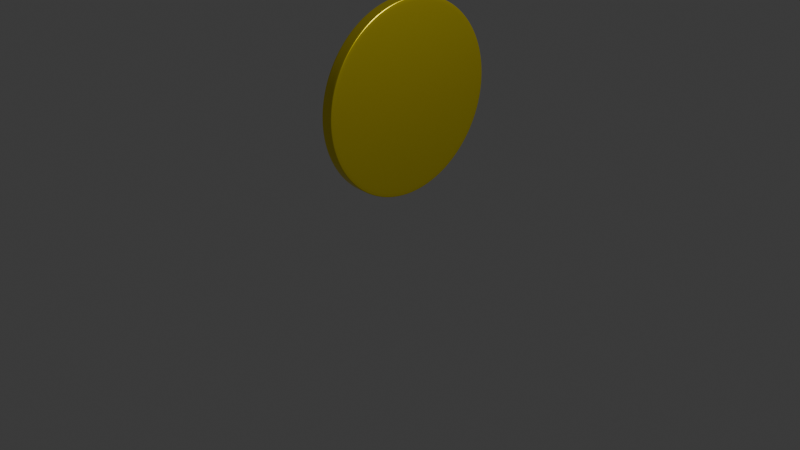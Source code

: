 # Source: kolikko2.blend  (saved by Blender 4.0.36; exported with 4.5.12 LTS)
import bpy
from mathutils import Matrix  # noqa: F401  (used for matrix-valued properties, if any)

bpy.ops.wm.read_factory_settings(use_empty=True)
scene = bpy.context.scene
scene.name = 'Scene'

# ---- collections
col_collection = bpy.data.collections.new('Collection'); scene.collection.children.link(col_collection)

# ---- materials (node trees are filled in below, after node groups)
mat_material_001 = bpy.data.materials.new('Material.001')
mat_material_001.use_transparent_shadow = False

# ---- node groups
ng_auto_smooth = bpy.data.node_groups.new('Auto Smooth', 'GeometryNodeTree')
_s = ng_auto_smooth.interface.new_socket(name='Geometry', in_out='OUTPUT', socket_type='NodeSocketGeometry')
_s = ng_auto_smooth.interface.new_socket(name='Geometry', in_out='INPUT', socket_type='NodeSocketGeometry')
_s = ng_auto_smooth.interface.new_socket(name='Angle', in_out='INPUT', socket_type='NodeSocketFloat')
_s.subtype = 'ANGLE'
_s.min_value = 0.0
_s.max_value = 3.142
ng_auto_smooth.is_modifier = True
_N = ng_auto_smooth.nodes; _L = ng_auto_smooth.links
n0 = _N.new('NodeGroupOutput'); n0.name = 'Group Output'; n0.location = (480, -100)
n1 = _N.new('NodeGroupInput'); n1.name = 'Group Input'; n1.location = (-420, -300)
n2 = _N.new('NodeGroupInput'); n2.name = 'Group Input.001'; n2.location = (-60, -100)
n3 = _N.new('GeometryNodeSetShadeSmooth'); n3.name = 'Set Shade Smooth'; n3.location = (120, -100)
n3.domain = 'EDGE'
n4 = _N.new('GeometryNodeSetShadeSmooth'); n4.name = 'Set Shade Smooth.001'; n4.location = (300, -100)
n5 = _N.new('GeometryNodeInputMeshEdgeAngle'); n5.name = 'Edge Angle'; n5.location = (-420, -220)
n6 = _N.new('GeometryNodeInputEdgeSmooth'); n6.name = 'Is Edge Smooth'; n6.location = (-60, -160)
n7 = _N.new('GeometryNodeInputShadeSmooth'); n7.name = 'Is Face Smooth'; n7.location = (-240, -340)
n8 = _N.new('FunctionNodeBooleanMath'); n8.name = 'Boolean Math'; n8.location = (-60, -220)
n9 = _N.new('FunctionNodeCompare'); n9.name = 'Compare'; n9.location = (-240, -180)
n9.operation = 'LESS_EQUAL'
_L.new(n5.outputs[0], n9.inputs[0])
_L.new(n4.outputs[0], n0.inputs[0])
_L.new(n1.outputs[1], n9.inputs[1])
_L.new(n9.outputs[0], n8.inputs[0])
_L.new(n7.outputs[0], n8.inputs[1])
_L.new(n2.outputs[0], n3.inputs[0])
_L.new(n6.outputs[0], n3.inputs[1])
_L.new(n3.outputs[0], n4.inputs[0])
_L.new(n8.outputs[0], n3.inputs[2])
n0.is_active_output = True

# ---- material node trees
mat_material_001.use_nodes = True; mat_material_001.node_tree.nodes.clear()
_N = mat_material_001.node_tree.nodes; _L = mat_material_001.node_tree.links
n0 = _N.new('ShaderNodeOutputMaterial'); n0.name = 'Material Output'; n0.location = (300, 300)
n1 = _N.new('ShaderNodeBsdfPrincipled'); n1.name = 'Principled BSDF'; n1.location = (10, 300)
n1.inputs[0].default_value = (1.0, 0.8263, 0.03488, 1.0)
n1.inputs[1].default_value = 0.8955
n1.inputs[2].default_value = 0.3909
n1.inputs[3].default_value = 1.45
_L.new(n1.outputs[0], n0.inputs[0])
n0.is_active_output = True

# ---- world
world_world = bpy.data.worlds.new('World'); scene.world = world_world
world_world.use_nodes = True; world_world.node_tree.nodes.clear()
_N = world_world.node_tree.nodes; _L = world_world.node_tree.links
n0 = _N.new('ShaderNodeOutputWorld'); n0.name = 'World Output'; n0.location = (300, 300)
n1 = _N.new('ShaderNodeBackground'); n1.name = 'Background'; n1.location = (10, 300)
n1.inputs[0].default_value = (0.05088, 0.05088, 0.05088, 1.0)
_L.new(n1.outputs[0], n0.inputs[0])
n0.is_active_output = True
world_world.color = (0.05088, 0.05088, 0.05088)
world_world.use_sun_shadow = False
world_world.sun_shadow_jitter_overblur = 0.0

# ---- cameras
cam_camera = bpy.data.cameras.new('Camera')
cam_camera.clip_end = 100.0
cam_camera.ortho_scale = 7.314

# ---- lights
light_light = bpy.data.lights.new('Light', 'POINT')
light_light.transmission_factor = 0.0
light_light.use_soft_falloff = False
light_light.energy = 1000.0
light_light.shadow_soft_size = 0.1
light_light.shadow_maximum_resolution = 0.006
light_light.use_absolute_resolution = True

# ---- meshes
me_cylinder_001 = bpy.data.meshes.new('Cylinder.001')
me_cylinder_001.from_pydata([(0.0, 0.9677, -0.065), (0.0, 0.9677, 0.065), (0.09485, 0.963, -0.065), (0.09485, 0.963, 0.065), (0.1888, 0.9491, -0.065), (0.1888, 0.9491, 0.065), (0.2809, 0.926, -0.065), (0.2809, 0.926, 0.065), (0.3703, 0.894, -0.065), (0.3703, 0.894, 0.065), (0.4562, 0.8534, -0.065), (0.4562, 0.8534, 0.065), (0.5376, 0.8046, -0.065), (0.5376, 0.8046, 0.065), (0.6139, 0.748, -0.065), (0.6139, 0.748, 0.065), (0.6843, 0.6843, -0.065), (0.6843, 0.6843, 0.065), (0.748, 0.6139, -0.065), (0.748, 0.6139, 0.065), (0.8046, 0.5376, -0.065), (0.8046, 0.5376, 0.065), (0.8534, 0.4562, -0.065), (0.8534, 0.4562, 0.065), (0.894, 0.3703, -0.065), (0.894, 0.3703, 0.065), (0.926, 0.2809, -0.065), (0.926, 0.2809, 0.065), (0.9491, 0.1888, -0.065), (0.9491, 0.1888, 0.065), (0.963, 0.09485, -0.065), (0.963, 0.09485, 0.065), (0.9677, 0.0, -0.065), (0.9677, 0.0, 0.065), (0.963, -0.09485, -0.065), (0.963, -0.09485, 0.065), (0.9491, -0.1888, -0.065), (0.9491, -0.1888, 0.065), (0.926, -0.2809, -0.065), (0.926, -0.2809, 0.065), (0.894, -0.3703, -0.065), (0.894, -0.3703, 0.065), (0.8534, -0.4562, -0.065), (0.8534, -0.4562, 0.065), (0.8046, -0.5376, -0.065), (0.8046, -0.5376, 0.065), (0.748, -0.6139, -0.065), (0.748, -0.6139, 0.065), (0.6843, -0.6843, -0.065), (0.6843, -0.6843, 0.065), (0.6139, -0.748, -0.065), (0.6139, -0.748, 0.065), (0.5376, -0.8046, -0.065), (0.5376, -0.8046, 0.065), (0.4562, -0.8534, -0.065), (0.4562, -0.8534, 0.065), (0.3703, -0.894, -0.065), (0.3703, -0.894, 0.065), (0.2809, -0.926, -0.065), (0.2809, -0.926, 0.065), (0.1888, -0.9491, -0.065), (0.1888, -0.9491, 0.065), (0.09485, -0.963, -0.065), (0.09485, -0.963, 0.065), (0.0, -0.9677, -0.065), (0.0, -0.9677, 0.065), (-0.09485, -0.963, -0.065), (-0.09485, -0.963, 0.065), (-0.1888, -0.9491, -0.065), (-0.1888, -0.9491, 0.065), (-0.2809, -0.926, -0.065), (-0.2809, -0.926, 0.065), (-0.3703, -0.894, -0.065), (-0.3703, -0.894, 0.065), (-0.4562, -0.8534, -0.065), (-0.4562, -0.8534, 0.065), (-0.5376, -0.8046, -0.065), (-0.5376, -0.8046, 0.065), (-0.6139, -0.748, -0.065), (-0.6139, -0.748, 0.065), (-0.6843, -0.6843, -0.065), (-0.6843, -0.6843, 0.065), (-0.748, -0.6139, -0.065), (-0.748, -0.6139, 0.065), (-0.8046, -0.5376, -0.065), (-0.8046, -0.5376, 0.065), (-0.8534, -0.4562, -0.065), (-0.8534, -0.4562, 0.065), (-0.894, -0.3703, -0.065), (-0.894, -0.3703, 0.065), (-0.926, -0.2809, -0.065), (-0.926, -0.2809, 0.065), (-0.9491, -0.1888, -0.065), (-0.9491, -0.1888, 0.065), (-0.963, -0.09485, -0.065), (-0.963, -0.09485, 0.065), (-0.9677, 0.0, -0.065), (-0.9677, 0.0, 0.065), (-0.963, 0.09485, -0.065), (-0.963, 0.09485, 0.065), (-0.9491, 0.1888, -0.065), (-0.9491, 0.1888, 0.065), (-0.926, 0.2809, -0.065), (-0.926, 0.2809, 0.065), (-0.894, 0.3703, -0.065), (-0.894, 0.3703, 0.065), (-0.8534, 0.4562, -0.065), (-0.8534, 0.4562, 0.065), (-0.8046, 0.5376, -0.065), (-0.8046, 0.5376, 0.065), (-0.748, 0.6139, -0.065), (-0.748, 0.6139, 0.065), (-0.6843, 0.6843, -0.065), (-0.6843, 0.6843, 0.065), (-0.6139, 0.748, -0.065), (-0.6139, 0.748, 0.065), (-0.5376, 0.8046, -0.065), (-0.5376, 0.8046, 0.065), (-0.4562, 0.8534, -0.065), (-0.4562, 0.8534, 0.065), (-0.3703, 0.894, -0.065), (-0.3703, 0.894, 0.065), (-0.2809, 0.926, -0.065), (-0.2809, 0.926, 0.065), (-0.1888, 0.9491, -0.065), (-0.1888, 0.9491, 0.065), (-0.09485, 0.963, -0.065), (-0.09485, 0.963, 0.065), (0.0, 1.0, -0.04853), (0.0, 1.0, 0.04853), (0.09802, 0.9952, 0.04853), (0.09802, 0.9952, -0.04853), (0.1951, 0.9808, 0.04853), (0.1951, 0.9808, -0.04853), (0.2903, 0.9569, 0.04853), (0.2903, 0.9569, -0.04853), (0.3827, 0.9239, 0.04853), (0.3827, 0.9239, -0.04853), (0.4714, 0.8819, 0.04853), (0.4714, 0.8819, -0.04853), (0.5556, 0.8315, 0.04853), (0.5556, 0.8315, -0.04853), (0.6344, 0.773, 0.04853), (0.6344, 0.773, -0.04853), (0.7071, 0.7071, 0.04853), (0.7071, 0.7071, -0.04853), (0.773, 0.6344, 0.04853), (0.773, 0.6344, -0.04853), (0.8315, 0.5556, 0.04853), (0.8315, 0.5556, -0.04853), (0.8819, 0.4714, 0.04853), (0.8819, 0.4714, -0.04853), (0.9239, 0.3827, 0.04853), (0.9239, 0.3827, -0.04853), (0.9569, 0.2903, 0.04853), (0.9569, 0.2903, -0.04853), (0.9808, 0.1951, 0.04853), (0.9808, 0.1951, -0.04853), (0.9952, 0.09802, 0.04853), (0.9952, 0.09802, -0.04853), (1.0, 0.0, 0.04853), (1.0, 0.0, -0.04853), (0.9952, -0.09802, 0.04853), (0.9952, -0.09802, -0.04853), (0.9808, -0.1951, 0.04853), (0.9808, -0.1951, -0.04853), (0.9569, -0.2903, 0.04853), (0.9569, -0.2903, -0.04853), (0.9239, -0.3827, 0.04853), (0.9239, -0.3827, -0.04853), (0.8819, -0.4714, 0.04853), (0.8819, -0.4714, -0.04853), (0.8315, -0.5556, 0.04853), (0.8315, -0.5556, -0.04853), (0.773, -0.6344, 0.04853), (0.773, -0.6344, -0.04853), (0.7071, -0.7071, 0.04853), (0.7071, -0.7071, -0.04853), (0.6344, -0.773, 0.04853), (0.6344, -0.773, -0.04853), (0.5556, -0.8315, 0.04853), (0.5556, -0.8315, -0.04853), (0.4714, -0.8819, 0.04853), (0.4714, -0.8819, -0.04853), (0.3827, -0.9239, 0.04853), (0.3827, -0.9239, -0.04853), (0.2903, -0.9569, 0.04853), (0.2903, -0.9569, -0.04853), (0.1951, -0.9808, 0.04853), (0.1951, -0.9808, -0.04853), (0.09802, -0.9952, 0.04853), (0.09802, -0.9952, -0.04853), (0.0, -1.0, 0.04853), (0.0, -1.0, -0.04853), (-0.09802, -0.9952, 0.04853), (-0.09802, -0.9952, -0.04853), (-0.1951, -0.9808, 0.04853), (-0.1951, -0.9808, -0.04853), (-0.2903, -0.9569, 0.04853), (-0.2903, -0.9569, -0.04853), (-0.3827, -0.9239, 0.04853), (-0.3827, -0.9239, -0.04853), (-0.4714, -0.8819, 0.04853), (-0.4714, -0.8819, -0.04853), (-0.5556, -0.8315, 0.04853), (-0.5556, -0.8315, -0.04853), (-0.6344, -0.773, 0.04853), (-0.6344, -0.773, -0.04853), (-0.7071, -0.7071, 0.04853), (-0.7071, -0.7071, -0.04853), (-0.773, -0.6344, 0.04853), (-0.773, -0.6344, -0.04853), (-0.8315, -0.5556, 0.04853), (-0.8315, -0.5556, -0.04853), (-0.8819, -0.4714, 0.04853), (-0.8819, -0.4714, -0.04853), (-0.9239, -0.3827, 0.04853), (-0.9239, -0.3827, -0.04853), (-0.9569, -0.2903, 0.04853), (-0.9569, -0.2903, -0.04853), (-0.9808, -0.1951, 0.04853), (-0.9808, -0.1951, -0.04853), (-0.9952, -0.09802, 0.04853), (-0.9952, -0.09802, -0.04853), (-1.0, 0.0, 0.04853), (-1.0, 0.0, -0.04853), (-0.9952, 0.09802, 0.04853), (-0.9952, 0.09802, -0.04853), (-0.9808, 0.1951, 0.04853), (-0.9808, 0.1951, -0.04853), (-0.9569, 0.2903, 0.04853), (-0.9569, 0.2903, -0.04853), (-0.9239, 0.3827, 0.04853), (-0.9239, 0.3827, -0.04853), (-0.8819, 0.4714, 0.04853), (-0.8819, 0.4714, -0.04853), (-0.8315, 0.5556, 0.04853), (-0.8315, 0.5556, -0.04853), (-0.773, 0.6344, 0.04853), (-0.773, 0.6344, -0.04853), (-0.7071, 0.7071, 0.04853), (-0.7071, 0.7071, -0.04853), (-0.6344, 0.773, 0.04853), (-0.6344, 0.773, -0.04853), (-0.5556, 0.8315, 0.04853), (-0.5556, 0.8315, -0.04853), (-0.4714, 0.8819, 0.04853), (-0.4714, 0.8819, -0.04853), (-0.3827, 0.9239, 0.04853), (-0.3827, 0.9239, -0.04853), (-0.2903, 0.9569, 0.04853), (-0.2903, 0.9569, -0.04853), (-0.1951, 0.9808, 0.04853), (-0.1951, 0.9808, -0.04853), (-0.09802, 0.9952, 0.04853), (-0.09802, 0.9952, -0.04853), (0.0, 1.0, -0.065), (0.09802, 0.9952, -0.065), (0.09802, 0.9952, 0.065), (0.0, 1.0, 0.065), (0.1951, 0.9808, -0.065), (0.1951, 0.9808, 0.065), (0.2903, 0.9569, -0.065), (0.2903, 0.9569, 0.065), (0.3827, 0.9239, -0.065), (0.3827, 0.9239, 0.065), (0.4714, 0.8819, -0.065), (0.4714, 0.8819, 0.065), (0.5556, 0.8315, -0.065), (0.5556, 0.8315, 0.065), (0.6344, 0.773, -0.065), (0.6344, 0.773, 0.065), (0.7071, 0.7071, -0.065), (0.7071, 0.7071, 0.065), (0.773, 0.6344, -0.065), (0.773, 0.6344, 0.065), (0.8315, 0.5556, -0.065), (0.8315, 0.5556, 0.065), (0.8819, 0.4714, -0.065), (0.8819, 0.4714, 0.065), (0.9239, 0.3827, -0.065), (0.9239, 0.3827, 0.065), (0.9569, 0.2903, -0.065), (0.9569, 0.2903, 0.065), (0.9808, 0.1951, -0.065), (0.9808, 0.1951, 0.065), (0.9952, 0.09802, -0.065), (0.9952, 0.09802, 0.065), (1.0, 0.0, -0.065), (1.0, 0.0, 0.065), (0.9952, -0.09802, -0.065), (0.9952, -0.09802, 0.065), (0.9808, -0.1951, -0.065), (0.9808, -0.1951, 0.065), (0.9569, -0.2903, -0.065), (0.9569, -0.2903, 0.065), (0.9239, -0.3827, -0.065), (0.9239, -0.3827, 0.065), (0.8819, -0.4714, -0.065), (0.8819, -0.4714, 0.065), (0.8315, -0.5556, -0.065), (0.8315, -0.5556, 0.065), (0.773, -0.6344, -0.065), (0.773, -0.6344, 0.065), (0.7071, -0.7071, -0.065), (0.7071, -0.7071, 0.065), (0.6344, -0.773, -0.065), (0.6344, -0.773, 0.065), (0.5556, -0.8315, -0.065), (0.5556, -0.8315, 0.065), (0.4714, -0.8819, -0.065), (0.4714, -0.8819, 0.065), (0.3827, -0.9239, -0.065), (0.3827, -0.9239, 0.065), (0.2903, -0.9569, -0.065), (0.2903, -0.9569, 0.065), (0.1951, -0.9808, -0.065), (0.1951, -0.9808, 0.065), (0.09802, -0.9952, -0.065), (0.09802, -0.9952, 0.065), (0.0, -1.0, -0.065), (0.0, -1.0, 0.065), (-0.09802, -0.9952, -0.065), (-0.09802, -0.9952, 0.065), (-0.1951, -0.9808, -0.065), (-0.1951, -0.9808, 0.065), (-0.2903, -0.9569, -0.065), (-0.2903, -0.9569, 0.065), (-0.3827, -0.9239, -0.065), (-0.3827, -0.9239, 0.065), (-0.4714, -0.8819, -0.065), (-0.4714, -0.8819, 0.065), (-0.5556, -0.8315, -0.065), (-0.5556, -0.8315, 0.065), (-0.6344, -0.773, -0.065), (-0.6344, -0.773, 0.065), (-0.7071, -0.7071, -0.065), (-0.7071, -0.7071, 0.065), (-0.773, -0.6344, -0.065), (-0.773, -0.6344, 0.065), (-0.8315, -0.5556, -0.065), (-0.8315, -0.5556, 0.065), (-0.8819, -0.4714, -0.065), (-0.8819, -0.4714, 0.065), (-0.9239, -0.3827, -0.065), (-0.9239, -0.3827, 0.065), (-0.9569, -0.2903, -0.065), (-0.9569, -0.2903, 0.065), (-0.9808, -0.1951, -0.065), (-0.9808, -0.1951, 0.065), (-0.9952, -0.09802, -0.065), (-0.9952, -0.09802, 0.065), (-1.0, 0.0, -0.065), (-1.0, 0.0, 0.065), (-0.9952, 0.09802, -0.065), (-0.9952, 0.09802, 0.065), (-0.9808, 0.1951, -0.065), (-0.9808, 0.1951, 0.065), (-0.9569, 0.2903, -0.065), (-0.9569, 0.2903, 0.065), (-0.9239, 0.3827, -0.065), (-0.9239, 0.3827, 0.065), (-0.8819, 0.4714, -0.065), (-0.8819, 0.4714, 0.065), (-0.8315, 0.5556, -0.065), (-0.8315, 0.5556, 0.065), (-0.773, 0.6344, -0.065), (-0.773, 0.6344, 0.065), (-0.7071, 0.7071, -0.065), (-0.7071, 0.7071, 0.065), (-0.6344, 0.773, -0.065), (-0.6344, 0.773, 0.065), (-0.5556, 0.8315, -0.065), (-0.5556, 0.8315, 0.065), (-0.4714, 0.8819, -0.065), (-0.4714, 0.8819, 0.065), (-0.3827, 0.9239, -0.065), (-0.3827, 0.9239, 0.065), (-0.2903, 0.9569, -0.065), (-0.2903, 0.9569, 0.065), (-0.1951, 0.9808, -0.065), (-0.1951, 0.9808, 0.065), (-0.09802, 0.9952, -0.065), (-0.09802, 0.9952, 0.065)], [], [(129, 259, 258, 130), (130, 258, 261, 132), (132, 261, 263, 134), (134, 263, 265, 136), (136, 265, 267, 138), (138, 267, 269, 140), (140, 269, 271, 142), (142, 271, 273, 144), (144, 273, 275, 146), (146, 275, 277, 148), (148, 277, 279, 150), (150, 279, 281, 152), (152, 281, 283, 154), (154, 283, 285, 156), (156, 285, 287, 158), (158, 287, 289, 160), (160, 289, 291, 162), (162, 291, 293, 164), (164, 293, 295, 166), (166, 295, 297, 168), (168, 297, 299, 170), (170, 299, 301, 172), (172, 301, 303, 174), (174, 303, 305, 176), (176, 305, 307, 178), (178, 307, 309, 180), (180, 309, 311, 182), (182, 311, 313, 184), (184, 313, 315, 186), (186, 315, 317, 188), (188, 317, 319, 190), (190, 319, 321, 192), (192, 321, 323, 194), (194, 323, 325, 196), (196, 325, 327, 198), (198, 327, 329, 200), (200, 329, 331, 202), (202, 331, 333, 204), (204, 333, 335, 206), (206, 335, 337, 208), (208, 337, 339, 210), (210, 339, 341, 212), (212, 341, 343, 214), (214, 343, 345, 216), (216, 345, 347, 218), (218, 347, 349, 220), (220, 349, 351, 222), (222, 351, 353, 224), (224, 353, 355, 226), (226, 355, 357, 228), (228, 357, 359, 230), (230, 359, 361, 232), (232, 361, 363, 234), (234, 363, 365, 236), (236, 365, 367, 238), (238, 367, 369, 240), (240, 369, 371, 242), (242, 371, 373, 244), (244, 373, 375, 246), (246, 375, 377, 248), (248, 377, 379, 250), (250, 379, 381, 252), (3, 1, 127, 125, 123, 121, 119, 117, 115, 113, 111, 109, 107, 105, 103, 101, 99, 97, 95, 93, 91, 89, 87, 85, 83, 81, 79, 77, 75, 73, 71, 69, 67, 65, 63, 61, 59, 57, 55, 53, 51, 49, 47, 45, 43, 41, 39, 37, 35, 33, 31, 29, 27, 25, 23, 21, 19, 17, 15, 13, 11, 9, 7, 5), (252, 381, 383, 254), (254, 383, 259, 129), (0, 2, 4, 6, 8, 10, 12, 14, 16, 18, 20, 22, 24, 26, 28, 30, 32, 34, 36, 38, 40, 42, 44, 46, 48, 50, 52, 54, 56, 58, 60, 62, 64, 66, 68, 70, 72, 74, 76, 78, 80, 82, 84, 86, 88, 90, 92, 94, 96, 98, 100, 102, 104, 106, 108, 110, 112, 114, 116, 118, 120, 122, 124, 126), (382, 255, 128, 256), (255, 254, 129, 128), (380, 253, 255, 382), (253, 252, 254, 255), (378, 251, 253, 380), (251, 250, 252, 253), (376, 249, 251, 378), (249, 248, 250, 251), (374, 247, 249, 376), (247, 246, 248, 249), (372, 245, 247, 374), (245, 244, 246, 247), (370, 243, 245, 372), (243, 242, 244, 245), (368, 241, 243, 370), (241, 240, 242, 243), (366, 239, 241, 368), (239, 238, 240, 241), (364, 237, 239, 366), (237, 236, 238, 239), (362, 235, 237, 364), (235, 234, 236, 237), (360, 233, 235, 362), (233, 232, 234, 235), (358, 231, 233, 360), (231, 230, 232, 233), (356, 229, 231, 358), (229, 228, 230, 231), (354, 227, 229, 356), (227, 226, 228, 229), (352, 225, 227, 354), (225, 224, 226, 227), (350, 223, 225, 352), (223, 222, 224, 225), (348, 221, 223, 350), (221, 220, 222, 223), (346, 219, 221, 348), (219, 218, 220, 221), (344, 217, 219, 346), (217, 216, 218, 219), (342, 215, 217, 344), (215, 214, 216, 217), (340, 213, 215, 342), (213, 212, 214, 215), (338, 211, 213, 340), (211, 210, 212, 213), (336, 209, 211, 338), (209, 208, 210, 211), (334, 207, 209, 336), (207, 206, 208, 209), (332, 205, 207, 334), (205, 204, 206, 207), (330, 203, 205, 332), (203, 202, 204, 205), (328, 201, 203, 330), (201, 200, 202, 203), (326, 199, 201, 328), (199, 198, 200, 201), (324, 197, 199, 326), (197, 196, 198, 199), (322, 195, 197, 324), (195, 194, 196, 197), (320, 193, 195, 322), (193, 192, 194, 195), (318, 191, 193, 320), (191, 190, 192, 193), (316, 189, 191, 318), (189, 188, 190, 191), (314, 187, 189, 316), (187, 186, 188, 189), (312, 185, 187, 314), (185, 184, 186, 187), (310, 183, 185, 312), (183, 182, 184, 185), (308, 181, 183, 310), (181, 180, 182, 183), (306, 179, 181, 308), (179, 178, 180, 181), (304, 177, 179, 306), (177, 176, 178, 179), (302, 175, 177, 304), (175, 174, 176, 177), (300, 173, 175, 302), (173, 172, 174, 175), (298, 171, 173, 300), (171, 170, 172, 173), (296, 169, 171, 298), (169, 168, 170, 171), (294, 167, 169, 296), (167, 166, 168, 169), (292, 165, 167, 294), (165, 164, 166, 167), (290, 163, 165, 292), (163, 162, 164, 165), (288, 161, 163, 290), (161, 160, 162, 163), (286, 159, 161, 288), (159, 158, 160, 161), (284, 157, 159, 286), (157, 156, 158, 159), (282, 155, 157, 284), (155, 154, 156, 157), (280, 153, 155, 282), (153, 152, 154, 155), (278, 151, 153, 280), (151, 150, 152, 153), (276, 149, 151, 278), (149, 148, 150, 151), (274, 147, 149, 276), (147, 146, 148, 149), (272, 145, 147, 274), (145, 144, 146, 147), (270, 143, 145, 272), (143, 142, 144, 145), (268, 141, 143, 270), (141, 140, 142, 143), (266, 139, 141, 268), (139, 138, 140, 141), (264, 137, 139, 266), (137, 136, 138, 139), (262, 135, 137, 264), (135, 134, 136, 137), (260, 133, 135, 262), (133, 132, 134, 135), (257, 131, 133, 260), (131, 130, 132, 133), (256, 128, 131, 257), (128, 129, 130, 131), (2, 0, 256, 257), (1, 3, 258, 259), (4, 2, 257, 260), (3, 5, 261, 258), (6, 4, 260, 262), (5, 7, 263, 261), (8, 6, 262, 264), (7, 9, 265, 263), (10, 8, 264, 266), (9, 11, 267, 265), (12, 10, 266, 268), (11, 13, 269, 267), (14, 12, 268, 270), (13, 15, 271, 269), (16, 14, 270, 272), (15, 17, 273, 271), (18, 16, 272, 274), (17, 19, 275, 273), (20, 18, 274, 276), (19, 21, 277, 275), (22, 20, 276, 278), (21, 23, 279, 277), (24, 22, 278, 280), (23, 25, 281, 279), (26, 24, 280, 282), (25, 27, 283, 281), (28, 26, 282, 284), (27, 29, 285, 283), (30, 28, 284, 286), (29, 31, 287, 285), (32, 30, 286, 288), (31, 33, 289, 287), (34, 32, 288, 290), (33, 35, 291, 289), (36, 34, 290, 292), (35, 37, 293, 291), (38, 36, 292, 294), (37, 39, 295, 293), (40, 38, 294, 296), (39, 41, 297, 295), (42, 40, 296, 298), (41, 43, 299, 297), (44, 42, 298, 300), (43, 45, 301, 299), (46, 44, 300, 302), (45, 47, 303, 301), (48, 46, 302, 304), (47, 49, 305, 303), (50, 48, 304, 306), (49, 51, 307, 305), (52, 50, 306, 308), (51, 53, 309, 307), (54, 52, 308, 310), (53, 55, 311, 309), (56, 54, 310, 312), (55, 57, 313, 311), (58, 56, 312, 314), (57, 59, 315, 313), (60, 58, 314, 316), (59, 61, 317, 315), (62, 60, 316, 318), (61, 63, 319, 317), (64, 62, 318, 320), (63, 65, 321, 319), (66, 64, 320, 322), (65, 67, 323, 321), (68, 66, 322, 324), (67, 69, 325, 323), (70, 68, 324, 326), (69, 71, 327, 325), (72, 70, 326, 328), (71, 73, 329, 327), (74, 72, 328, 330), (73, 75, 331, 329), (76, 74, 330, 332), (75, 77, 333, 331), (78, 76, 332, 334), (77, 79, 335, 333), (80, 78, 334, 336), (79, 81, 337, 335), (82, 80, 336, 338), (81, 83, 339, 337), (84, 82, 338, 340), (83, 85, 341, 339), (86, 84, 340, 342), (85, 87, 343, 341), (88, 86, 342, 344), (87, 89, 345, 343), (90, 88, 344, 346), (89, 91, 347, 345), (92, 90, 346, 348), (91, 93, 349, 347), (94, 92, 348, 350), (93, 95, 351, 349), (96, 94, 350, 352), (95, 97, 353, 351), (98, 96, 352, 354), (97, 99, 355, 353), (100, 98, 354, 356), (99, 101, 357, 355), (102, 100, 356, 358), (101, 103, 359, 357), (104, 102, 358, 360), (103, 105, 361, 359), (106, 104, 360, 362), (105, 107, 363, 361), (108, 106, 362, 364), (107, 109, 365, 363), (110, 108, 364, 366), (109, 111, 367, 365), (112, 110, 366, 368), (111, 113, 369, 367), (114, 112, 368, 370), (113, 115, 371, 369), (116, 114, 370, 372), (115, 117, 373, 371), (118, 116, 372, 374), (117, 119, 375, 373), (120, 118, 374, 376), (119, 121, 377, 375), (122, 120, 376, 378), (121, 123, 379, 377), (124, 122, 378, 380), (123, 125, 381, 379), (126, 124, 380, 382), (125, 127, 383, 381), (0, 126, 382, 256), (127, 1, 259, 383)])
me_cylinder_001.polygons.foreach_set('use_smooth', [True] * 322)
_uv = me_cylinder_001.uv_layers.new(name='UVMap')
_uv.uv.foreach_set('vector', [1.0, 0.9366, 1.0, 1.0, 0.9844, 1.0, 0.9844, 0.9366, 0.9844, 0.9366, 0.9844, 1.0, 0.9688, 1.0, 0.9688, 0.9366, 0.9688, 0.9366, 0.9688, 1.0, 0.9531, 1.0, 0.9531, 0.9366, 0.9531, 0.9366, 0.9531, 1.0, 0.9375, 1.0, 0.9375, 0.9366, 0.9375, 0.9366, 0.9375, 1.0, 0.9219, 1.0, 0.9219, 0.9366, 0.9219, 0.9366, 0.9219, 1.0, 0.9062, 1.0, 0.9062, 0.9366, 0.9062, 0.9366, 0.9062, 1.0, 0.8906, 1.0, 0.8906, 0.9366, 0.8906, 0.9366, 0.8906, 1.0, 0.875, 1.0, 0.875, 0.9366, 0.875, 0.9366, 0.875, 1.0, 0.8594, 1.0, 0.8594, 0.9366, 0.8594, 0.9366, 0.8594, 1.0, 0.8438, 1.0, 0.8437, 0.9366, 0.8437, 0.9366, 0.8438, 1.0, 0.8281, 1.0, 0.8281, 0.9366, 0.8281, 0.9366, 0.8281, 1.0, 0.8125, 1.0, 0.8125, 0.9366, 0.8125, 0.9366, 0.8125, 1.0, 0.7969, 1.0, 0.7969, 0.9366, 0.7969, 0.9366, 0.7969, 1.0, 0.7812, 1.0, 0.7812, 0.9366, 0.7812, 0.9366, 0.7812, 1.0, 0.7656, 1.0, 0.7656, 0.9366, 0.7656, 0.9366, 0.7656, 1.0, 0.75, 1.0, 0.75, 0.9366, 0.75, 0.9366, 0.75, 1.0, 0.7344, 1.0, 0.7344, 0.9366, 0.7344, 0.9366, 0.7344, 1.0, 0.7188, 1.0, 0.7188, 0.9366, 0.7188, 0.9366, 0.7188, 1.0, 0.7031, 1.0, 0.7031, 0.9366, 0.7031, 0.9366, 0.7031, 1.0, 0.6875, 1.0, 0.6875, 0.9366, 0.6875, 0.9366, 0.6875, 1.0, 0.6719, 1.0, 0.6719, 0.9366, 0.6719, 0.9366, 0.6719, 1.0, 0.6562, 1.0, 0.6562, 0.9366, 0.6562, 0.9366, 0.6562, 1.0, 0.6406, 1.0, 0.6406, 0.9366, 0.6406, 0.9366, 0.6406, 1.0, 0.625, 1.0, 0.625, 0.9366, 0.625, 0.9366, 0.625, 1.0, 0.6094, 1.0, 0.6094, 0.9366, 0.6094, 0.9366, 0.6094, 1.0, 0.5938, 1.0, 0.5938, 0.9366, 0.5938, 0.9366, 0.5938, 1.0, 0.5781, 1.0, 0.5781, 0.9366, 0.5781, 0.9366, 0.5781, 1.0, 0.5625, 1.0, 0.5625, 0.9366, 0.5625, 0.9366, 0.5625, 1.0, 0.5469, 1.0, 0.5469, 0.9366, 0.5469, 0.9366, 0.5469, 1.0, 0.5312, 1.0, 0.5312, 0.9366, 0.5312, 0.9366, 0.5312, 1.0, 0.5156, 1.0, 0.5156, 0.9366, 0.5156, 0.9366, 0.5156, 1.0, 0.5, 1.0, 0.5, 0.9366, 0.5, 0.9366, 0.5, 1.0, 0.4844, 1.0, 0.4844, 0.9366, 0.4844, 0.9366, 0.4844, 1.0, 0.4688, 1.0, 0.4688, 0.9366, 0.4688, 0.9366, 0.4688, 1.0, 0.4531, 1.0, 0.4531, 0.9366, 0.4531, 0.9366, 0.4531, 1.0, 0.4375, 1.0, 0.4375, 0.9366, 0.4375, 0.9366, 0.4375, 1.0, 0.4219, 1.0, 0.4219, 0.9366, 0.4219, 0.9366, 0.4219, 1.0, 0.4062, 1.0, 0.4062, 0.9366, 0.4062, 0.9366, 0.4062, 1.0, 0.3906, 1.0, 0.3906, 0.9366, 0.3906, 0.9366, 0.3906, 1.0, 0.375, 1.0, 0.375, 0.9366, 0.375, 0.9366, 0.375, 1.0, 0.3594, 1.0, 0.3594, 0.9366, 0.3594, 0.9366, 0.3594, 1.0, 0.3438, 1.0, 0.3438, 0.9366, 0.3438, 0.9366, 0.3438, 1.0, 0.3281, 1.0, 0.3281, 0.9366, 0.3281, 0.9366, 0.3281, 1.0, 0.3125, 1.0, 0.3125, 0.9366, 0.3125, 0.9366, 0.3125, 1.0, 0.2969, 1.0, 0.2969, 0.9366, 0.2969, 0.9366, 0.2969, 1.0, 0.2812, 1.0, 0.2812, 0.9366, 0.2812, 0.9366, 0.2812, 1.0, 0.2656, 1.0, 0.2656, 0.9366, 0.2656, 0.9366, 0.2656, 1.0, 0.25, 1.0, 0.25, 0.9366, 0.25, 0.9366, 0.25, 1.0, 0.2344, 1.0, 0.2344, 0.9366, 0.2344, 0.9366, 0.2344, 1.0, 0.2188, 1.0, 0.2188, 0.9366, 0.2188, 0.9366, 0.2188, 1.0, 0.2031, 1.0, 0.2031, 0.9366, 0.2031, 0.9366, 0.2031, 1.0, 0.1875, 1.0, 0.1875, 0.9366, 0.1875, 0.9366, 0.1875, 1.0, 0.1719, 1.0, 0.1719, 0.9366, 0.1719, 0.9366, 0.1719, 1.0, 0.1562, 1.0, 0.1562, 0.9366, 0.1562, 0.9366, 0.1562, 1.0, 0.1406, 1.0, 0.1406, 0.9366, 0.1406, 0.9366, 0.1406, 1.0, 0.125, 1.0, 0.125, 0.9366, 0.125, 0.9366, 0.125, 1.0, 0.1094, 1.0, 0.1094, 0.9366, 0.1094, 0.9366, 0.1094, 1.0, 0.09375, 1.0, 0.09375, 0.9366, 0.09375, 0.9366, 0.09375, 1.0, 0.07812, 1.0, 0.07812, 0.9366, 0.07812, 0.9366, 0.07812, 1.0, 0.0625, 1.0, 0.0625, 0.9366, 0.0625, 0.9366, 0.0625, 1.0, 0.04688, 1.0, 0.04688, 0.9366, 0.04688, 0.9366, 0.04688, 1.0, 0.03125, 1.0, 0.03125, 0.9366, 0.2728, 0.4811, 0.25, 0.4822, 0.2272, 0.4811, 0.2047, 0.4778, 0.1826, 0.4722, 0.1611, 0.4646, 0.1405, 0.4548, 0.121, 0.4431, 0.1027, 0.4295, 0.08578, 0.4142, 0.07047, 0.3973, 0.0569, 0.379, 0.04518, 0.3595, 0.03544, 0.3389, 0.02776, 0.3174, 0.02222, 0.2953, 0.01888, 0.2728, 0.01776, 0.25, 0.01888, 0.2272, 0.02222, 0.2047, 0.02776, 0.1826, 0.03544, 0.1611, 0.04518, 0.1405, 0.0569, 0.121, 0.07047, 0.1027, 0.08578, 0.08578, 0.1027, 0.07047, 0.121, 0.0569, 0.1405, 0.04518, 0.1611, 0.03544, 0.1826, 0.02776, 0.2047, 0.02222, 0.2272, 0.01888, 0.25, 0.01776, 0.2728, 0.01888, 0.2953, 0.02222, 0.3174, 0.02776, 0.3389, 0.03544, 0.3595, 0.04518, 0.379, 0.0569, 0.3973, 0.07047, 0.4142, 0.08578, 0.4295, 0.1027, 0.4431, 0.121, 0.4548, 0.1405, 0.4646, 0.1611, 0.4722, 0.1826, 0.4778, 0.2047, 0.4811, 0.2272, 0.4822, 0.25, 0.4811, 0.2728, 0.4778, 0.2953, 0.4722, 0.3174, 0.4646, 0.3389, 0.4548, 0.3595, 0.4431, 0.379, 0.4295, 0.3973, 0.4142, 0.4142, 0.3973, 0.4295, 0.379, 0.4431, 0.3595, 0.4548, 0.3389, 0.4646, 0.3174, 0.4722, 0.2953, 0.4778, 0.03125, 0.9366, 0.03125, 1.0, 0.01562, 1.0, 0.01562, 0.9366, 0.01562, 0.9366, 0.01562, 1.0, 0.0, 1.0, 0.0, 0.9366, 0.75, 0.4822, 0.7728, 0.4811, 0.7953, 0.4778, 0.8174, 0.4722, 0.8389, 0.4646, 0.8595, 0.4548, 0.879, 0.4431, 0.8973, 0.4295, 0.9142, 0.4142, 0.9295, 0.3973, 0.9431, 0.379, 0.9548, 0.3595, 0.9646, 0.3389, 0.9722, 0.3174, 0.9778, 0.2953, 0.9811, 0.2728, 0.9822, 0.25, 0.9811, 0.2272, 0.9778, 0.2047, 0.9722, 0.1826, 0.9646, 0.1611, 0.9548, 0.1405, 0.9431, 0.121, 0.9295, 0.1027, 0.9142, 0.08578, 0.8973, 0.07047, 0.879, 0.0569, 0.8595, 0.04518, 0.8389, 0.03544, 0.8174, 0.02776, 0.7953, 0.02222, 0.7728, 0.01888, 0.75, 0.01776, 0.7272, 0.01888, 0.7047, 0.02222, 0.6826, 0.02776, 0.6611, 0.03544, 0.6405, 0.04518, 0.621, 0.0569, 0.6027, 0.07047, 0.5858, 0.08578, 0.5705, 0.1027, 0.5569, 0.121, 0.5452, 0.1405, 0.5354, 0.1611, 0.5278, 0.1826, 0.5222, 0.2047, 0.5189, 0.2272, 0.5178, 0.25, 0.5189, 0.2728, 0.5222, 0.2953, 0.5278, 0.3174, 0.5354, 0.3389, 0.5452, 0.3595, 0.5569, 0.379, 0.5705, 0.3973, 0.5858, 0.4142, 0.6027, 0.4295, 0.621, 0.4431, 0.6405, 0.4548, 0.6611, 0.4646, 0.6826, 0.4722, 0.7047, 0.4778, 0.7272, 0.4811, 0.01562, 0.5, 0.01562, 0.5634, 0.0, 0.5634, 0.0, 0.5, 0.01562, 0.5634, 0.01562, 0.9366, 0.0, 0.9366, 0.0, 0.5634, 0.03125, 0.5, 0.03125, 0.5634, 0.01562, 0.5634, 0.01562, 0.5, 0.03125, 0.5634, 0.03125, 0.9366, 0.01562, 0.9366, 0.01562, 0.5634, 0.04688, 0.5, 0.04688, 0.5634, 0.03125, 0.5634, 0.03125, 0.5, 0.04688, 0.5634, 0.04688, 0.9366, 0.03125, 0.9366, 0.03125, 0.5634, 0.0625, 0.5, 0.0625, 0.5634, 0.04688, 0.5634, 0.04688, 0.5, 0.0625, 0.5634, 0.0625, 0.9366, 0.04688, 0.9366, 0.04688, 0.5634, 0.07812, 0.5, 0.07812, 0.5634, 0.0625, 0.5634, 0.0625, 0.5, 0.07812, 0.5634, 0.07812, 0.9366, 0.0625, 0.9366, 0.0625, 0.5634, 0.09375, 0.5, 0.09375, 0.5634, 0.07812, 0.5634, 0.07812, 0.5, 0.09375, 0.5634, 0.09375, 0.9366, 0.07812, 0.9366, 0.07812, 0.5634, 0.1094, 0.5, 0.1094, 0.5634, 0.09375, 0.5634, 0.09375, 0.5, 0.1094, 0.5634, 0.1094, 0.9366, 0.09375, 0.9366, 0.09375, 0.5634, 0.125, 0.5, 0.125, 0.5634, 0.1094, 0.5634, 0.1094, 0.5, 0.125, 0.5634, 0.125, 0.9366, 0.1094, 0.9366, 0.1094, 0.5634, 0.1406, 0.5, 0.1406, 0.5634, 0.125, 0.5634, 0.125, 0.5, 0.1406, 0.5634, 0.1406, 0.9366, 0.125, 0.9366, 0.125, 0.5634, 0.1562, 0.5, 0.1562, 0.5634, 0.1406, 0.5634, 0.1406, 0.5, 0.1562, 0.5634, 0.1562, 0.9366, 0.1406, 0.9366, 0.1406, 0.5634, 0.1719, 0.5, 0.1719, 0.5634, 0.1562, 0.5634, 0.1562, 0.5, 0.1719, 0.5634, 0.1719, 0.9366, 0.1562, 0.9366, 0.1562, 0.5634, 0.1875, 0.5, 0.1875, 0.5634, 0.1719, 0.5634, 0.1719, 0.5, 0.1875, 0.5634, 0.1875, 0.9366, 0.1719, 0.9366, 0.1719, 0.5634, 0.2031, 0.5, 0.2031, 0.5634, 0.1875, 0.5634, 0.1875, 0.5, 0.2031, 0.5634, 0.2031, 0.9366, 0.1875, 0.9366, 0.1875, 0.5634, 0.2188, 0.5, 0.2188, 0.5634, 0.2031, 0.5634, 0.2031, 0.5, 0.2188, 0.5634, 0.2188, 0.9366, 0.2031, 0.9366, 0.2031, 0.5634, 0.2344, 0.5, 0.2344, 0.5634, 0.2188, 0.5634, 0.2188, 0.5, 0.2344, 0.5634, 0.2344, 0.9366, 0.2188, 0.9366, 0.2188, 0.5634, 0.25, 0.5, 0.25, 0.5634, 0.2344, 0.5634, 0.2344, 0.5, 0.25, 0.5634, 0.25, 0.9366, 0.2344, 0.9366, 0.2344, 0.5634, 0.2656, 0.5, 0.2656, 0.5634, 0.25, 0.5634, 0.25, 0.5, 0.2656, 0.5634, 0.2656, 0.9366, 0.25, 0.9366, 0.25, 0.5634, 0.2812, 0.5, 0.2812, 0.5634, 0.2656, 0.5634, 0.2656, 0.5, 0.2812, 0.5634, 0.2812, 0.9366, 0.2656, 0.9366, 0.2656, 0.5634, 0.2969, 0.5, 0.2969, 0.5634, 0.2812, 0.5634, 0.2812, 0.5, 0.2969, 0.5634, 0.2969, 0.9366, 0.2812, 0.9366, 0.2812, 0.5634, 0.3125, 0.5, 0.3125, 0.5634, 0.2969, 0.5634, 0.2969, 0.5, 0.3125, 0.5634, 0.3125, 0.9366, 0.2969, 0.9366, 0.2969, 0.5634, 0.3281, 0.5, 0.3281, 0.5634, 0.3125, 0.5634, 0.3125, 0.5, 0.3281, 0.5634, 0.3281, 0.9366, 0.3125, 0.9366, 0.3125, 0.5634, 0.3438, 0.5, 0.3438, 0.5634, 0.3281, 0.5634, 0.3281, 0.5, 0.3438, 0.5634, 0.3438, 0.9366, 0.3281, 0.9366, 0.3281, 0.5634, 0.3594, 0.5, 0.3594, 0.5634, 0.3438, 0.5634, 0.3438, 0.5, 0.3594, 0.5634, 0.3594, 0.9366, 0.3438, 0.9366, 0.3438, 0.5634, 0.375, 0.5, 0.375, 0.5634, 0.3594, 0.5634, 0.3594, 0.5, 0.375, 0.5634, 0.375, 0.9366, 0.3594, 0.9366, 0.3594, 0.5634, 0.3906, 0.5, 0.3906, 0.5634, 0.375, 0.5634, 0.375, 0.5, 0.3906, 0.5634, 0.3906, 0.9366, 0.375, 0.9366, 0.375, 0.5634, 0.4062, 0.5, 0.4062, 0.5634, 0.3906, 0.5634, 0.3906, 0.5, 0.4062, 0.5634, 0.4062, 0.9366, 0.3906, 0.9366, 0.3906, 0.5634, 0.4219, 0.5, 0.4219, 0.5634, 0.4062, 0.5634, 0.4062, 0.5, 0.4219, 0.5634, 0.4219, 0.9366, 0.4062, 0.9366, 0.4062, 0.5634, 0.4375, 0.5, 0.4375, 0.5634, 0.4219, 0.5634, 0.4219, 0.5, 0.4375, 0.5634, 0.4375, 0.9366, 0.4219, 0.9366, 0.4219, 0.5634, 0.4531, 0.5, 0.4531, 0.5634, 0.4375, 0.5634, 0.4375, 0.5, 0.4531, 0.5634, 0.4531, 0.9366, 0.4375, 0.9366, 0.4375, 0.5634, 0.4688, 0.5, 0.4688, 0.5634, 0.4531, 0.5634, 0.4531, 0.5, 0.4688, 0.5634, 0.4688, 0.9366, 0.4531, 0.9366, 0.4531, 0.5634, 0.4844, 0.5, 0.4844, 0.5634, 0.4688, 0.5634, 0.4688, 0.5, 0.4844, 0.5634, 0.4844, 0.9366, 0.4688, 0.9366, 0.4688, 0.5634, 0.5, 0.5, 0.5, 0.5634, 0.4844, 0.5634, 0.4844, 0.5, 0.5, 0.5634, 0.5, 0.9366, 0.4844, 0.9366, 0.4844, 0.5634, 0.5156, 0.5, 0.5156, 0.5634, 0.5, 0.5634, 0.5, 0.5, 0.5156, 0.5634, 0.5156, 0.9366, 0.5, 0.9366, 0.5, 0.5634, 0.5312, 0.5, 0.5312, 0.5634, 0.5156, 0.5634, 0.5156, 0.5, 0.5312, 0.5634, 0.5312, 0.9366, 0.5156, 0.9366, 0.5156, 0.5634, 0.5469, 0.5, 0.5469, 0.5634, 0.5312, 0.5634, 0.5312, 0.5, 0.5469, 0.5634, 0.5469, 0.9366, 0.5312, 0.9366, 0.5312, 0.5634, 0.5625, 0.5, 0.5625, 0.5634, 0.5469, 0.5634, 0.5469, 0.5, 0.5625, 0.5634, 0.5625, 0.9366, 0.5469, 0.9366, 0.5469, 0.5634, 0.5781, 0.5, 0.5781, 0.5634, 0.5625, 0.5634, 0.5625, 0.5, 0.5781, 0.5634, 0.5781, 0.9366, 0.5625, 0.9366, 0.5625, 0.5634, 0.5938, 0.5, 0.5938, 0.5634, 0.5781, 0.5634, 0.5781, 0.5, 0.5938, 0.5634, 0.5938, 0.9366, 0.5781, 0.9366, 0.5781, 0.5634, 0.6094, 0.5, 0.6094, 0.5634, 0.5938, 0.5634, 0.5938, 0.5, 0.6094, 0.5634, 0.6094, 0.9366, 0.5938, 0.9366, 0.5938, 0.5634, 0.625, 0.5, 0.625, 0.5634, 0.6094, 0.5634, 0.6094, 0.5, 0.625, 0.5634, 0.625, 0.9366, 0.6094, 0.9366, 0.6094, 0.5634, 0.6406, 0.5, 0.6406, 0.5634, 0.625, 0.5634, 0.625, 0.5, 0.6406, 0.5634, 0.6406, 0.9366, 0.625, 0.9366, 0.625, 0.5634, 0.6562, 0.5, 0.6562, 0.5634, 0.6406, 0.5634, 0.6406, 0.5, 0.6562, 0.5634, 0.6562, 0.9366, 0.6406, 0.9366, 0.6406, 0.5634, 0.6719, 0.5, 0.6719, 0.5634, 0.6562, 0.5634, 0.6562, 0.5, 0.6719, 0.5634, 0.6719, 0.9366, 0.6562, 0.9366, 0.6562, 0.5634, 0.6875, 0.5, 0.6875, 0.5634, 0.6719, 0.5634, 0.6719, 0.5, 0.6875, 0.5634, 0.6875, 0.9366, 0.6719, 0.9366, 0.6719, 0.5634, 0.7031, 0.5, 0.7031, 0.5634, 0.6875, 0.5634, 0.6875, 0.5, 0.7031, 0.5634, 0.7031, 0.9366, 0.6875, 0.9366, 0.6875, 0.5634, 0.7188, 0.5, 0.7188, 0.5634, 0.7031, 0.5634, 0.7031, 0.5, 0.7188, 0.5634, 0.7188, 0.9366, 0.7031, 0.9366, 0.7031, 0.5634, 0.7344, 0.5, 0.7344, 0.5634, 0.7188, 0.5634, 0.7188, 0.5, 0.7344, 0.5634, 0.7344, 0.9366, 0.7188, 0.9366, 0.7188, 0.5634, 0.75, 0.5, 0.75, 0.5634, 0.7344, 0.5634, 0.7344, 0.5, 0.75, 0.5634, 0.75, 0.9366, 0.7344, 0.9366, 0.7344, 0.5634, 0.7656, 0.5, 0.7656, 0.5634, 0.75, 0.5634, 0.75, 0.5, 0.7656, 0.5634, 0.7656, 0.9366, 0.75, 0.9366, 0.75, 0.5634, 0.7812, 0.5, 0.7812, 0.5634, 0.7656, 0.5634, 0.7656, 0.5, 0.7812, 0.5634, 0.7812, 0.9366, 0.7656, 0.9366, 0.7656, 0.5634, 0.7969, 0.5, 0.7969, 0.5634, 0.7812, 0.5634, 0.7812, 0.5, 0.7969, 0.5634, 0.7969, 0.9366, 0.7812, 0.9366, 0.7812, 0.5634, 0.8125, 0.5, 0.8125, 0.5634, 0.7969, 0.5634, 0.7969, 0.5, 0.8125, 0.5634, 0.8125, 0.9366, 0.7969, 0.9366, 0.7969, 0.5634, 0.8281, 0.5, 0.8281, 0.5634, 0.8125, 0.5634, 0.8125, 0.5, 0.8281, 0.5634, 0.8281, 0.9366, 0.8125, 0.9366, 0.8125, 0.5634, 0.8438, 0.5, 0.8438, 0.5634, 0.8281, 0.5634, 0.8281, 0.5, 0.8438, 0.5634, 0.8437, 0.9366, 0.8281, 0.9366, 0.8281, 0.5634, 0.8594, 0.5, 0.8594, 0.5634, 0.8438, 0.5634, 0.8438, 0.5, 0.8594, 0.5634, 0.8594, 0.9366, 0.8437, 0.9366, 0.8438, 0.5634, 0.875, 0.5, 0.875, 0.5634, 0.8594, 0.5634, 0.8594, 0.5, 0.875, 0.5634, 0.875, 0.9366, 0.8594, 0.9366, 0.8594, 0.5634, 0.8906, 0.5, 0.8906, 0.5634, 0.875, 0.5634, 0.875, 0.5, 0.8906, 0.5634, 0.8906, 0.9366, 0.875, 0.9366, 0.875, 0.5634, 0.9062, 0.5, 0.9062, 0.5634, 0.8906, 0.5634, 0.8906, 0.5, 0.9062, 0.5634, 0.9062, 0.9366, 0.8906, 0.9366, 0.8906, 0.5634, 0.9219, 0.5, 0.9219, 0.5634, 0.9062, 0.5634, 0.9062, 0.5, 0.9219, 0.5634, 0.9219, 0.9366, 0.9062, 0.9366, 0.9062, 0.5634, 0.9375, 0.5, 0.9375, 0.5634, 0.9219, 0.5634, 0.9219, 0.5, 0.9375, 0.5634, 0.9375, 0.9366, 0.9219, 0.9366, 0.9219, 0.5634, 0.9531, 0.5, 0.9531, 0.5634, 0.9375, 0.5634, 0.9375, 0.5, 0.9531, 0.5634, 0.9531, 0.9366, 0.9375, 0.9366, 0.9375, 0.5634, 0.9688, 0.5, 0.9688, 0.5634, 0.9531, 0.5634, 0.9531, 0.5, 0.9688, 0.5634, 0.9688, 0.9366, 0.9531, 0.9366, 0.9531, 0.5634, 0.9844, 0.5, 0.9844, 0.5634, 0.9688, 0.5634, 0.9688, 0.5, 0.9844, 0.5634, 0.9844, 0.9366, 0.9688, 0.9366, 0.9688, 0.5634, 1.0, 0.5, 1.0, 0.5634, 0.9844, 0.5634, 0.9844, 0.5, 1.0, 0.5634, 1.0, 0.9366, 0.9844, 0.9366, 0.9844, 0.5634, 0.7728, 0.4811, 0.75, 0.4822, 0.75, 0.49, 0.7735, 0.4888, 0.25, 0.4822, 0.2728, 0.4811, 0.2735, 0.4888, 0.25, 0.49, 0.7953, 0.4778, 0.7728, 0.4811, 0.7735, 0.4888, 0.7968, 0.4854, 0.2728, 0.4811, 0.2953, 0.4778, 0.2968, 0.4854, 0.2735, 0.4888, 0.8174, 0.4722, 0.7953, 0.4778, 0.7968, 0.4854, 0.8197, 0.4797, 0.2953, 0.4778, 0.3174, 0.4722, 0.3197, 0.4797, 0.2968, 0.4854, 0.8389, 0.4646, 0.8174, 0.4722, 0.8197, 0.4797, 0.8418, 0.4717, 0.3174, 0.4722, 0.3389, 0.4646, 0.3418, 0.4717, 0.3197, 0.4797, 0.8595, 0.4548, 0.8389, 0.4646, 0.8418, 0.4717, 0.8631, 0.4617, 0.3389, 0.4646, 0.3595, 0.4548, 0.3631, 0.4617, 0.3418, 0.4717, 0.879, 0.4431, 0.8595, 0.4548, 0.8631, 0.4617, 0.8833, 0.4496, 0.3595, 0.4548, 0.379, 0.4431, 0.3833, 0.4496, 0.3631, 0.4617, 0.8973, 0.4295, 0.879, 0.4431, 0.8833, 0.4496, 0.9023, 0.4355, 0.379, 0.4431, 0.3973, 0.4295, 0.4023, 0.4355, 0.3833, 0.4496, 0.9142, 0.4142, 0.8973, 0.4295, 0.9023, 0.4355, 0.9197, 0.4197, 0.3973, 0.4295, 0.4142, 0.4142, 0.4197, 0.4197, 0.4023, 0.4355, 0.9295, 0.3973, 0.9142, 0.4142, 0.9197, 0.4197, 0.9355, 0.4023, 0.4142, 0.4142, 0.4295, 0.3973, 0.4355, 0.4023, 0.4197, 0.4197, 0.9431, 0.379, 0.9295, 0.3973, 0.9355, 0.4023, 0.9496, 0.3833, 0.4295, 0.3973, 0.4431, 0.379, 0.4496, 0.3833, 0.4355, 0.4023, 0.9548, 0.3595, 0.9431, 0.379, 0.9496, 0.3833, 0.9617, 0.3631, 0.4431, 0.379, 0.4548, 0.3595, 0.4617, 0.3631, 0.4496, 0.3833, 0.9646, 0.3389, 0.9548, 0.3595, 0.9617, 0.3631, 0.9717, 0.3418, 0.4548, 0.3595, 0.4646, 0.3389, 0.4717, 0.3418, 0.4617, 0.3631, 0.9722, 0.3174, 0.9646, 0.3389, 0.9717, 0.3418, 0.9797, 0.3197, 0.4646, 0.3389, 0.4722, 0.3174, 0.4797, 0.3197, 0.4717, 0.3418, 0.9778, 0.2953, 0.9722, 0.3174, 0.9797, 0.3197, 0.9854, 0.2968, 0.4722, 0.3174, 0.4778, 0.2953, 0.4854, 0.2968, 0.4797, 0.3197, 0.9811, 0.2728, 0.9778, 0.2953, 0.9854, 0.2968, 0.9888, 0.2735, 0.4778, 0.2953, 0.4811, 0.2728, 0.4888, 0.2735, 0.4854, 0.2968, 0.9822, 0.25, 0.9811, 0.2728, 0.9888, 0.2735, 0.99, 0.25, 0.4811, 0.2728, 0.4822, 0.25, 0.49, 0.25, 0.4888, 0.2735, 0.9811, 0.2272, 0.9822, 0.25, 0.99, 0.25, 0.9888, 0.2265, 0.4822, 0.25, 0.4811, 0.2272, 0.4888, 0.2265, 0.49, 0.25, 0.9778, 0.2047, 0.9811, 0.2272, 0.9888, 0.2265, 0.9854, 0.2032, 0.4811, 0.2272, 0.4778, 0.2047, 0.4854, 0.2032, 0.4888, 0.2265, 0.9722, 0.1826, 0.9778, 0.2047, 0.9854, 0.2032, 0.9797, 0.1803, 0.4778, 0.2047, 0.4722, 0.1826, 0.4797, 0.1803, 0.4854, 0.2032, 0.9646, 0.1611, 0.9722, 0.1826, 0.9797, 0.1803, 0.9717, 0.1582, 0.4722, 0.1826, 0.4646, 0.1611, 0.4717, 0.1582, 0.4797, 0.1803, 0.9548, 0.1405, 0.9646, 0.1611, 0.9717, 0.1582, 0.9617, 0.1369, 0.4646, 0.1611, 0.4548, 0.1405, 0.4617, 0.1369, 0.4717, 0.1582, 0.9431, 0.121, 0.9548, 0.1405, 0.9617, 0.1369, 0.9496, 0.1167, 0.4548, 0.1405, 0.4431, 0.121, 0.4496, 0.1167, 0.4617, 0.1369, 0.9295, 0.1027, 0.9431, 0.121, 0.9496, 0.1167, 0.9355, 0.09775, 0.4431, 0.121, 0.4295, 0.1027, 0.4355, 0.09775, 0.4496, 0.1167, 0.9142, 0.08578, 0.9295, 0.1027, 0.9355, 0.09775, 0.9197, 0.08029, 0.4295, 0.1027, 0.4142, 0.08578, 0.4197, 0.08029, 0.4355, 0.09775, 0.8973, 0.07047, 0.9142, 0.08578, 0.9197, 0.08029, 0.9023, 0.06448, 0.4142, 0.08578, 0.3973, 0.07047, 0.4023, 0.06448, 0.4197, 0.08029, 0.879, 0.0569, 0.8973, 0.07047, 0.9023, 0.06448, 0.8833, 0.05045, 0.3973, 0.07047, 0.379, 0.0569, 0.3833, 0.05045, 0.4023, 0.06448, 0.8595, 0.04518, 0.879, 0.0569, 0.8833, 0.05045, 0.8631, 0.03834, 0.379, 0.0569, 0.3595, 0.04518, 0.3631, 0.03834, 0.3833, 0.05045, 0.8389, 0.03544, 0.8595, 0.04518, 0.8631, 0.03834, 0.8418, 0.02827, 0.3595, 0.04518, 0.3389, 0.03544, 0.3418, 0.02827, 0.3631, 0.03834, 0.8174, 0.02776, 0.8389, 0.03544, 0.8418, 0.02827, 0.8197, 0.02033, 0.3389, 0.03544, 0.3174, 0.02776, 0.3197, 0.02033, 0.3418, 0.02827, 0.7953, 0.02222, 0.8174, 0.02776, 0.8197, 0.02033, 0.7968, 0.01461, 0.3174, 0.02776, 0.2953, 0.02222, 0.2968, 0.01461, 0.3197, 0.02033, 0.7728, 0.01888, 0.7953, 0.02222, 0.7968, 0.01461, 0.7735, 0.01116, 0.2953, 0.02222, 0.2728, 0.01888, 0.2735, 0.01116, 0.2968, 0.01461, 0.75, 0.01776, 0.7728, 0.01888, 0.7735, 0.01116, 0.75, 0.01, 0.2728, 0.01888, 0.25, 0.01776, 0.25, 0.01, 0.2735, 0.01116, 0.7272, 0.01888, 0.75, 0.01776, 0.75, 0.01, 0.7265, 0.01116, 0.25, 0.01776, 0.2272, 0.01888, 0.2265, 0.01116, 0.25, 0.01, 0.7047, 0.02222, 0.7272, 0.01888, 0.7265, 0.01116, 0.7032, 0.01461, 0.2272, 0.01888, 0.2047, 0.02222, 0.2032, 0.01461, 0.2265, 0.01116, 0.6826, 0.02776, 0.7047, 0.02222, 0.7032, 0.01461, 0.6803, 0.02033, 0.2047, 0.02222, 0.1826, 0.02776, 0.1803, 0.02033, 0.2032, 0.01461, 0.6611, 0.03544, 0.6826, 0.02776, 0.6803, 0.02033, 0.6582, 0.02827, 0.1826, 0.02776, 0.1611, 0.03544, 0.1582, 0.02827, 0.1803, 0.02033, 0.6405, 0.04518, 0.6611, 0.03544, 0.6582, 0.02827, 0.6369, 0.03834, 0.1611, 0.03544, 0.1405, 0.04518, 0.1369, 0.03834, 0.1582, 0.02827, 0.621, 0.0569, 0.6405, 0.04518, 0.6369, 0.03834, 0.6167, 0.05045, 0.1405, 0.04518, 0.121, 0.0569, 0.1167, 0.05045, 0.1369, 0.03834, 0.6027, 0.07047, 0.621, 0.0569, 0.6167, 0.05045, 0.5977, 0.06448, 0.121, 0.0569, 0.1027, 0.07047, 0.09775, 0.06448, 0.1167, 0.05045, 0.5858, 0.08578, 0.6027, 0.07047, 0.5977, 0.06448, 0.5803, 0.08029, 0.1027, 0.07047, 0.08578, 0.08578, 0.08029, 0.08029, 0.09775, 0.06448, 0.5705, 0.1027, 0.5858, 0.08578, 0.5803, 0.08029, 0.5645, 0.09775, 0.08578, 0.08578, 0.07047, 0.1027, 0.06448, 0.09775, 0.08029, 0.08029, 0.5569, 0.121, 0.5705, 0.1027, 0.5645, 0.09775, 0.5504, 0.1167, 0.07047, 0.1027, 0.0569, 0.121, 0.05045, 0.1167, 0.06448, 0.09775, 0.5452, 0.1405, 0.5569, 0.121, 0.5504, 0.1167, 0.5383, 0.1369, 0.0569, 0.121, 0.04518, 0.1405, 0.03834, 0.1369, 0.05045, 0.1167, 0.5354, 0.1611, 0.5452, 0.1405, 0.5383, 0.1369, 0.5283, 0.1582, 0.04518, 0.1405, 0.03544, 0.1611, 0.02827, 0.1582, 0.03834, 0.1369, 0.5278, 0.1826, 0.5354, 0.1611, 0.5283, 0.1582, 0.5203, 0.1803, 0.03544, 0.1611, 0.02776, 0.1826, 0.02033, 0.1803, 0.02827, 0.1582, 0.5222, 0.2047, 0.5278, 0.1826, 0.5203, 0.1803, 0.5146, 0.2032, 0.02776, 0.1826, 0.02222, 0.2047, 0.01461, 0.2032, 0.02033, 0.1803, 0.5189, 0.2272, 0.5222, 0.2047, 0.5146, 0.2032, 0.5112, 0.2265, 0.02222, 0.2047, 0.01888, 0.2272, 0.01116, 0.2265, 0.01461, 0.2032, 0.5178, 0.25, 0.5189, 0.2272, 0.5112, 0.2265, 0.51, 0.25, 0.01888, 0.2272, 0.01776, 0.25, 0.01, 0.25, 0.01116, 0.2265, 0.5189, 0.2728, 0.5178, 0.25, 0.51, 0.25, 0.5112, 0.2735, 0.01776, 0.25, 0.01888, 0.2728, 0.01116, 0.2735, 0.01, 0.25, 0.5222, 0.2953, 0.5189, 0.2728, 0.5112, 0.2735, 0.5146, 0.2968, 0.01888, 0.2728, 0.02222, 0.2953, 0.01461, 0.2968, 0.01116, 0.2735, 0.5278, 0.3174, 0.5222, 0.2953, 0.5146, 0.2968, 0.5203, 0.3197, 0.02222, 0.2953, 0.02776, 0.3174, 0.02033, 0.3197, 0.01461, 0.2968, 0.5354, 0.3389, 0.5278, 0.3174, 0.5203, 0.3197, 0.5283, 0.3418, 0.02776, 0.3174, 0.03544, 0.3389, 0.02827, 0.3418, 0.02033, 0.3197, 0.5452, 0.3595, 0.5354, 0.3389, 0.5283, 0.3418, 0.5383, 0.3631, 0.03544, 0.3389, 0.04518, 0.3595, 0.03834, 0.3631, 0.02827, 0.3418, 0.5569, 0.379, 0.5452, 0.3595, 0.5383, 0.3631, 0.5504, 0.3833, 0.04518, 0.3595, 0.0569, 0.379, 0.05045, 0.3833, 0.03834, 0.3631, 0.5705, 0.3973, 0.5569, 0.379, 0.5504, 0.3833, 0.5645, 0.4023, 0.0569, 0.379, 0.07047, 0.3973, 0.06448, 0.4023, 0.05045, 0.3833, 0.5858, 0.4142, 0.5705, 0.3973, 0.5645, 0.4023, 0.5803, 0.4197, 0.07047, 0.3973, 0.08578, 0.4142, 0.08029, 0.4197, 0.06448, 0.4023, 0.6027, 0.4295, 0.5858, 0.4142, 0.5803, 0.4197, 0.5977, 0.4355, 0.08578, 0.4142, 0.1027, 0.4295, 0.09775, 0.4355, 0.08029, 0.4197, 0.621, 0.4431, 0.6027, 0.4295, 0.5977, 0.4355, 0.6167, 0.4496, 0.1027, 0.4295, 0.121, 0.4431, 0.1167, 0.4496, 0.09775, 0.4355, 0.6405, 0.4548, 0.621, 0.4431, 0.6167, 0.4496, 0.6369, 0.4617, 0.121, 0.4431, 0.1405, 0.4548, 0.1369, 0.4617, 0.1167, 0.4496, 0.6611, 0.4646, 0.6405, 0.4548, 0.6369, 0.4617, 0.6582, 0.4717, 0.1405, 0.4548, 0.1611, 0.4646, 0.1582, 0.4717, 0.1369, 0.4617, 0.6826, 0.4722, 0.6611, 0.4646, 0.6582, 0.4717, 0.6803, 0.4797, 0.1611, 0.4646, 0.1826, 0.4722, 0.1803, 0.4797, 0.1582, 0.4717, 0.7047, 0.4778, 0.6826, 0.4722, 0.6803, 0.4797, 0.7032, 0.4854, 0.1826, 0.4722, 0.2047, 0.4778, 0.2032, 0.4854, 0.1803, 0.4797, 0.7272, 0.4811, 0.7047, 0.4778, 0.7032, 0.4854, 0.7265, 0.4888, 0.2047, 0.4778, 0.2272, 0.4811, 0.2265, 0.4888, 0.2032, 0.4854, 0.75, 0.4822, 0.7272, 0.4811, 0.7265, 0.4888, 0.75, 0.49, 0.2272, 0.4811, 0.25, 0.4822, 0.25, 0.49, 0.2265, 0.4888])
me_cylinder_001.materials.append(mat_material_001)
me_cylinder_001.update()

# ---- objects
ob_light = bpy.data.objects.new('Light', light_light)
ob_camera = bpy.data.objects.new('Camera', cam_camera)
ob_cylinder = bpy.data.objects.new('Cylinder', me_cylinder_001)

# ---- transforms, parenting, visibility, modifiers, constraints
ob_light.location = (3.961, 0.7616, 5.918)
ob_light.rotation_euler = (0.6503, 0.05522, 1.866)
ob_light.lock_rotations_4d = False
ob_light.empty_display_type = 'ARROWS'
ob_light.color = (0.0, 0.0, 0.0, 0.0)
ob_light.lineart.crease_threshold = 0.0
ob_camera.location = (7.359, -6.926, 4.958)
ob_camera.rotation_euler = (1.109, 0.0, 0.8149)
ob_camera.lock_rotations_4d = False
ob_camera.empty_display_type = 'ARROWS'
ob_camera.color = (0.0, 0.0, 0.0, 0.0)
ob_camera.display_type = 'WIRE'
ob_camera.lineart.crease_threshold = 0.0
ob_cylinder.location = (-0.004821, 0.09878, 1.271)
ob_cylinder.rotation_euler = (-2.241, 1.569, 4.035)
_m = ob_cylinder.modifiers.new('Subdivision', 'SUBSURF')
_m = ob_cylinder.modifiers.new('Auto Smooth', 'NODES')
_m.node_group = ng_auto_smooth
_gi = [s.identifier for s in ng_auto_smooth.interface.items_tree if s.item_type == 'SOCKET' and s.in_out == 'INPUT']
_m[_gi[1]] = 0.5236  # Angle

# ---- collection membership
col_collection.objects.link(ob_light)
col_collection.objects.link(ob_camera)
col_collection.objects.link(ob_cylinder)

# ---- scene / render settings (as saved in the file)
scene.camera = ob_camera
scene.frame_start = 1; scene.frame_end = 250; scene.frame_set(1)
scene.render.engine = 'BLENDER_EEVEE_NEXT'
scene.cycles.sampling_pattern = 'TABULATED_SOBOL'
bpy.context.view_layer.update()
